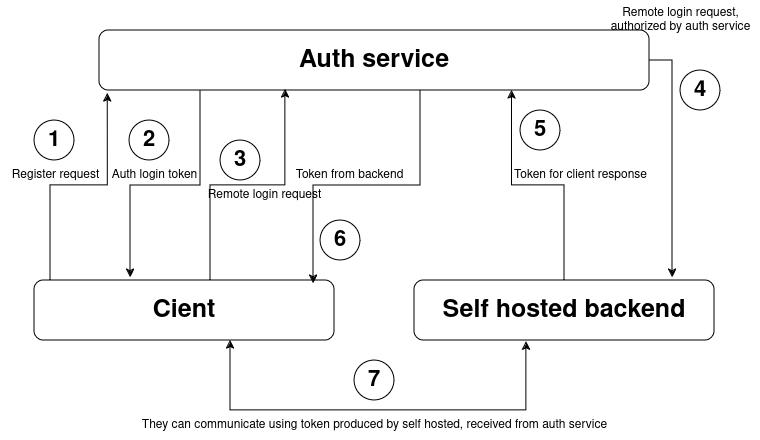

The diagram above was exported from draw.io. Its source (the exported page's mxGraphModel, read from the mxfile embedded in the PNG):
<mxGraphModel dx="1434" dy="790" grid="1" gridSize="10" guides="1" tooltips="1" connect="1" arrows="1" fold="1" page="1" pageScale="1" pageWidth="827" pageHeight="1169" math="0" shadow="0">
  <root>
    <mxCell id="0" />
    <mxCell id="1" parent="0" />
    <mxCell id="g90DVsx7on-vVFAK8eNL-1" value="&lt;b&gt;&lt;font style=&quot;font-size: 25px;&quot;&gt;Auth service&lt;/font&gt;&lt;/b&gt;" style="rounded=1;whiteSpace=wrap;html=1;" vertex="1" parent="1">
      <mxGeometry x="139" y="140" width="550" height="60" as="geometry" />
    </mxCell>
    <mxCell id="g90DVsx7on-vVFAK8eNL-2" value="&lt;b&gt;&lt;font style=&quot;font-size: 25px;&quot;&gt;Cient&lt;/font&gt;&lt;/b&gt;" style="rounded=1;whiteSpace=wrap;html=1;" vertex="1" parent="1">
      <mxGeometry x="74" y="390" width="300" height="60" as="geometry" />
    </mxCell>
    <mxCell id="g90DVsx7on-vVFAK8eNL-17" style="edgeStyle=orthogonalEdgeStyle;rounded=0;orthogonalLoop=1;jettySize=auto;html=1;entryX=0.75;entryY=1;entryDx=0;entryDy=0;" edge="1" parent="1" source="g90DVsx7on-vVFAK8eNL-4" target="g90DVsx7on-vVFAK8eNL-1">
      <mxGeometry relative="1" as="geometry" />
    </mxCell>
    <mxCell id="g90DVsx7on-vVFAK8eNL-4" value="&lt;b&gt;&lt;font style=&quot;font-size: 25px;&quot;&gt;Self hosted backend &lt;/font&gt;&lt;/b&gt;" style="rounded=1;whiteSpace=wrap;html=1;" vertex="1" parent="1">
      <mxGeometry x="454" y="390" width="300" height="60" as="geometry" />
    </mxCell>
    <mxCell id="g90DVsx7on-vVFAK8eNL-6" value="Register request" style="text;html=1;align=center;verticalAlign=middle;resizable=0;points=[];autosize=1;strokeColor=none;fillColor=none;" vertex="1" parent="1">
      <mxGeometry x="40" y="270" width="110" height="30" as="geometry" />
    </mxCell>
    <mxCell id="g90DVsx7on-vVFAK8eNL-7" style="edgeStyle=orthogonalEdgeStyle;rounded=0;orthogonalLoop=1;jettySize=auto;html=1;entryX=0.015;entryY=1.05;entryDx=0;entryDy=0;entryPerimeter=0;" edge="1" parent="1" source="g90DVsx7on-vVFAK8eNL-2" target="g90DVsx7on-vVFAK8eNL-1">
      <mxGeometry relative="1" as="geometry">
        <Array as="points">
          <mxPoint x="90" y="295" />
          <mxPoint x="147" y="295" />
        </Array>
      </mxGeometry>
    </mxCell>
    <mxCell id="g90DVsx7on-vVFAK8eNL-9" style="edgeStyle=orthogonalEdgeStyle;rounded=0;orthogonalLoop=1;jettySize=auto;html=1;entryX=0.32;entryY=-0.05;entryDx=0;entryDy=0;entryPerimeter=0;" edge="1" parent="1" source="g90DVsx7on-vVFAK8eNL-1" target="g90DVsx7on-vVFAK8eNL-2">
      <mxGeometry relative="1" as="geometry">
        <Array as="points">
          <mxPoint x="240" y="295" />
          <mxPoint x="170" y="295" />
        </Array>
      </mxGeometry>
    </mxCell>
    <mxCell id="g90DVsx7on-vVFAK8eNL-10" value="Auth login token" style="text;html=1;align=center;verticalAlign=middle;resizable=0;points=[];autosize=1;strokeColor=none;fillColor=none;" vertex="1" parent="1">
      <mxGeometry x="139" y="270" width="110" height="30" as="geometry" />
    </mxCell>
    <mxCell id="g90DVsx7on-vVFAK8eNL-12" style="edgeStyle=orthogonalEdgeStyle;rounded=0;orthogonalLoop=1;jettySize=auto;html=1;entryX=0.338;entryY=0.983;entryDx=0;entryDy=0;entryPerimeter=0;" edge="1" parent="1" source="g90DVsx7on-vVFAK8eNL-2" target="g90DVsx7on-vVFAK8eNL-1">
      <mxGeometry relative="1" as="geometry">
        <Array as="points">
          <mxPoint x="250" y="295" />
          <mxPoint x="325" y="295" />
        </Array>
      </mxGeometry>
    </mxCell>
    <mxCell id="g90DVsx7on-vVFAK8eNL-13" value="Remote login request" style="text;html=1;align=center;verticalAlign=middle;resizable=0;points=[];autosize=1;strokeColor=none;fillColor=none;" vertex="1" parent="1">
      <mxGeometry x="234" y="290" width="140" height="30" as="geometry" />
    </mxCell>
    <mxCell id="g90DVsx7on-vVFAK8eNL-15" style="edgeStyle=orthogonalEdgeStyle;rounded=0;orthogonalLoop=1;jettySize=auto;html=1;entryX=0.86;entryY=-0.05;entryDx=0;entryDy=0;entryPerimeter=0;" edge="1" parent="1" source="g90DVsx7on-vVFAK8eNL-1" target="g90DVsx7on-vVFAK8eNL-4">
      <mxGeometry relative="1" as="geometry">
        <Array as="points">
          <mxPoint x="712" y="170" />
        </Array>
      </mxGeometry>
    </mxCell>
    <mxCell id="g90DVsx7on-vVFAK8eNL-16" value="&lt;div&gt;Remote login request,&lt;/div&gt;&lt;div&gt;authorized by auth service&lt;/div&gt;" style="text;html=1;align=center;verticalAlign=middle;resizable=0;points=[];autosize=1;strokeColor=none;fillColor=none;" vertex="1" parent="1">
      <mxGeometry x="640" y="110" width="160" height="40" as="geometry" />
    </mxCell>
    <mxCell id="g90DVsx7on-vVFAK8eNL-18" value="&lt;div&gt;Token for client response&lt;/div&gt;" style="text;html=1;align=center;verticalAlign=middle;resizable=0;points=[];autosize=1;strokeColor=none;fillColor=none;" vertex="1" parent="1">
      <mxGeometry x="540" y="270" width="160" height="30" as="geometry" />
    </mxCell>
    <mxCell id="g90DVsx7on-vVFAK8eNL-20" style="edgeStyle=orthogonalEdgeStyle;rounded=0;orthogonalLoop=1;jettySize=auto;html=1;entryX=0.93;entryY=0.05;entryDx=0;entryDy=0;entryPerimeter=0;" edge="1" parent="1" source="g90DVsx7on-vVFAK8eNL-1" target="g90DVsx7on-vVFAK8eNL-2">
      <mxGeometry relative="1" as="geometry">
        <Array as="points">
          <mxPoint x="460" y="295" />
          <mxPoint x="353" y="295" />
        </Array>
      </mxGeometry>
    </mxCell>
    <mxCell id="g90DVsx7on-vVFAK8eNL-21" value="Token from backend" style="text;html=1;align=center;verticalAlign=middle;resizable=0;points=[];autosize=1;strokeColor=none;fillColor=none;" vertex="1" parent="1">
      <mxGeometry x="324" y="270" width="130" height="30" as="geometry" />
    </mxCell>
    <mxCell id="g90DVsx7on-vVFAK8eNL-22" style="edgeStyle=orthogonalEdgeStyle;rounded=0;orthogonalLoop=1;jettySize=auto;html=1;entryX=0.373;entryY=1.017;entryDx=0;entryDy=0;entryPerimeter=0;endArrow=classic;endFill=1;startArrow=classic;startFill=1;" edge="1" parent="1" source="g90DVsx7on-vVFAK8eNL-2" target="g90DVsx7on-vVFAK8eNL-4">
      <mxGeometry relative="1" as="geometry">
        <Array as="points">
          <mxPoint x="270" y="520" />
          <mxPoint x="566" y="520" />
        </Array>
      </mxGeometry>
    </mxCell>
    <mxCell id="g90DVsx7on-vVFAK8eNL-23" value="They can communicate using token produced by self hosted, received from auth service" style="text;html=1;align=center;verticalAlign=middle;resizable=0;points=[];autosize=1;strokeColor=none;fillColor=none;" vertex="1" parent="1">
      <mxGeometry x="169" y="520" width="490" height="30" as="geometry" />
    </mxCell>
    <mxCell id="g90DVsx7on-vVFAK8eNL-24" value="&lt;b&gt;&lt;font style=&quot;font-size: 22px;&quot;&gt;1&lt;/font&gt;&lt;/b&gt;" style="ellipse;whiteSpace=wrap;html=1;aspect=fixed;" vertex="1" parent="1">
      <mxGeometry x="74" y="230" width="40" height="40" as="geometry" />
    </mxCell>
    <mxCell id="g90DVsx7on-vVFAK8eNL-25" value="&lt;b&gt;&lt;font style=&quot;font-size: 22px;&quot;&gt;2&lt;/font&gt;&lt;/b&gt;" style="ellipse;whiteSpace=wrap;html=1;aspect=fixed;" vertex="1" parent="1">
      <mxGeometry x="169" y="230" width="40" height="40" as="geometry" />
    </mxCell>
    <mxCell id="g90DVsx7on-vVFAK8eNL-26" value="&lt;b&gt;&lt;font style=&quot;font-size: 22px;&quot;&gt;3&lt;/font&gt;&lt;/b&gt;" style="ellipse;whiteSpace=wrap;html=1;aspect=fixed;" vertex="1" parent="1">
      <mxGeometry x="260" y="250" width="40" height="40" as="geometry" />
    </mxCell>
    <mxCell id="g90DVsx7on-vVFAK8eNL-27" value="&lt;b&gt;&lt;font style=&quot;font-size: 22px;&quot;&gt;4&lt;/font&gt;&lt;/b&gt;" style="ellipse;whiteSpace=wrap;html=1;aspect=fixed;" vertex="1" parent="1">
      <mxGeometry x="720" y="180" width="40" height="40" as="geometry" />
    </mxCell>
    <mxCell id="g90DVsx7on-vVFAK8eNL-28" value="&lt;b&gt;&lt;font style=&quot;font-size: 22px;&quot;&gt;5&lt;/font&gt;&lt;/b&gt;" style="ellipse;whiteSpace=wrap;html=1;aspect=fixed;" vertex="1" parent="1">
      <mxGeometry x="560" y="220" width="40" height="40" as="geometry" />
    </mxCell>
    <mxCell id="g90DVsx7on-vVFAK8eNL-29" value="&lt;b&gt;&lt;font style=&quot;font-size: 22px;&quot;&gt;6&lt;/font&gt;&lt;/b&gt;" style="ellipse;whiteSpace=wrap;html=1;aspect=fixed;" vertex="1" parent="1">
      <mxGeometry x="360" y="330" width="40" height="40" as="geometry" />
    </mxCell>
    <mxCell id="g90DVsx7on-vVFAK8eNL-30" value="&lt;b&gt;&lt;font style=&quot;font-size: 22px;&quot;&gt;7&lt;/font&gt;&lt;/b&gt;" style="ellipse;whiteSpace=wrap;html=1;aspect=fixed;" vertex="1" parent="1">
      <mxGeometry x="394" y="470" width="40" height="40" as="geometry" />
    </mxCell>
  </root>
</mxGraphModel>